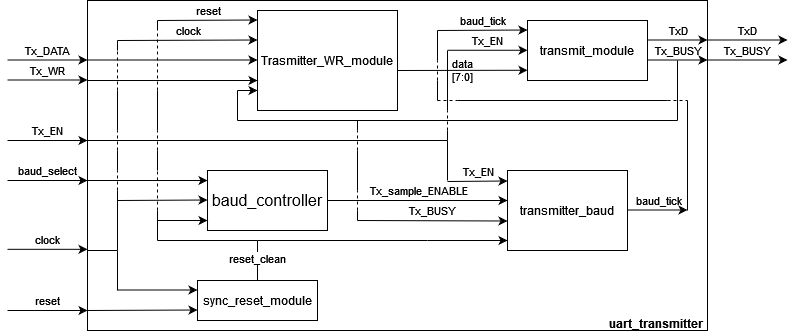

The diagram above was exported from draw.io. Its source (the exported page's mxGraphModel, read from the mxfile embedded in the PNG):
<mxGraphModel dx="1122" dy="708" grid="1" gridSize="10" guides="1" tooltips="1" connect="1" arrows="1" fold="1" page="1" pageScale="1" pageWidth="850" pageHeight="1100" math="0" shadow="0">
  <root>
    <mxCell id="0" />
    <mxCell id="1" parent="0" />
    <mxCell id="p_NFJs-qhKxXxvFh1BMm-1" value="" style="rounded=0;whiteSpace=wrap;html=1;fillColor=none;" parent="1" vertex="1">
      <mxGeometry x="90" y="20" width="620" height="330" as="geometry" />
    </mxCell>
    <mxCell id="p_NFJs-qhKxXxvFh1BMm-2" value="reset" style="endArrow=classic;html=1;rounded=0;labelBackgroundColor=none;labelPosition=center;verticalLabelPosition=top;align=center;verticalAlign=bottom;" parent="1" edge="1">
      <mxGeometry width="50" height="50" relative="1" as="geometry">
        <mxPoint x="10" y="330" as="sourcePoint" />
        <mxPoint x="90" y="330" as="targetPoint" />
      </mxGeometry>
    </mxCell>
    <mxCell id="p_NFJs-qhKxXxvFh1BMm-5" value="clock" style="endArrow=classic;html=1;rounded=0;labelBackgroundColor=none;labelPosition=center;verticalLabelPosition=top;align=center;verticalAlign=bottom;" parent="1" edge="1">
      <mxGeometry width="50" height="50" relative="1" as="geometry">
        <mxPoint x="10" y="268.82" as="sourcePoint" />
        <mxPoint x="90" y="268.82" as="targetPoint" />
      </mxGeometry>
    </mxCell>
    <mxCell id="p_NFJs-qhKxXxvFh1BMm-6" value="Tx_DATA" style="endArrow=classic;html=1;rounded=0;labelBackgroundColor=none;labelPosition=center;verticalLabelPosition=top;align=center;verticalAlign=bottom;" parent="1" edge="1">
      <mxGeometry width="50" height="50" relative="1" as="geometry">
        <mxPoint x="10" y="79.5" as="sourcePoint" />
        <mxPoint x="90" y="79.5" as="targetPoint" />
      </mxGeometry>
    </mxCell>
    <mxCell id="p_NFJs-qhKxXxvFh1BMm-7" value="baud_select" style="endArrow=classic;html=1;rounded=0;labelBackgroundColor=none;labelPosition=center;verticalLabelPosition=top;align=center;verticalAlign=bottom;" parent="1" edge="1">
      <mxGeometry width="50" height="50" relative="1" as="geometry">
        <mxPoint x="10" y="200" as="sourcePoint" />
        <mxPoint x="90" y="200" as="targetPoint" />
      </mxGeometry>
    </mxCell>
    <mxCell id="p_NFJs-qhKxXxvFh1BMm-8" value="Tx_WR" style="endArrow=classic;html=1;rounded=0;labelBackgroundColor=none;labelPosition=center;verticalLabelPosition=top;align=center;verticalAlign=bottom;" parent="1" edge="1">
      <mxGeometry width="50" height="50" relative="1" as="geometry">
        <mxPoint x="10" y="99.5" as="sourcePoint" />
        <mxPoint x="90" y="99.5" as="targetPoint" />
      </mxGeometry>
    </mxCell>
    <mxCell id="p_NFJs-qhKxXxvFh1BMm-9" value="Tx_EN" style="endArrow=classic;html=1;rounded=0;labelBackgroundColor=none;labelPosition=center;verticalLabelPosition=top;align=center;verticalAlign=bottom;" parent="1" edge="1">
      <mxGeometry width="50" height="50" relative="1" as="geometry">
        <mxPoint x="10" y="160" as="sourcePoint" />
        <mxPoint x="90" y="160" as="targetPoint" />
      </mxGeometry>
    </mxCell>
    <mxCell id="p_NFJs-qhKxXxvFh1BMm-10" value="TxD" style="endArrow=classic;html=1;rounded=0;labelBackgroundColor=none;labelPosition=center;verticalLabelPosition=top;align=center;verticalAlign=bottom;" parent="1" edge="1">
      <mxGeometry width="50" height="50" relative="1" as="geometry">
        <mxPoint x="710" y="59.5" as="sourcePoint" />
        <mxPoint x="790" y="59.5" as="targetPoint" />
      </mxGeometry>
    </mxCell>
    <mxCell id="p_NFJs-qhKxXxvFh1BMm-11" value="Tx_BUSY" style="endArrow=classic;html=1;rounded=0;labelBackgroundColor=none;labelPosition=center;verticalLabelPosition=top;align=center;verticalAlign=bottom;" parent="1" edge="1">
      <mxGeometry width="50" height="50" relative="1" as="geometry">
        <mxPoint x="710" y="79.5" as="sourcePoint" />
        <mxPoint x="790" y="79.5" as="targetPoint" />
      </mxGeometry>
    </mxCell>
    <mxCell id="Dx__dVP4wRs7p_KD17vh-1" value="sync_reset_module" style="rounded=0;whiteSpace=wrap;html=1;fillColor=none;" vertex="1" parent="1">
      <mxGeometry x="200" y="300" width="120" height="40" as="geometry" />
    </mxCell>
    <mxCell id="Dx__dVP4wRs7p_KD17vh-2" value="" style="endArrow=classic;html=1;rounded=0;labelBackgroundColor=none;labelPosition=center;verticalLabelPosition=top;align=center;verticalAlign=bottom;" edge="1" parent="1">
      <mxGeometry width="50" height="50" relative="1" as="geometry">
        <mxPoint x="120" y="309.5" as="sourcePoint" />
        <mxPoint x="200" y="309.5" as="targetPoint" />
      </mxGeometry>
    </mxCell>
    <mxCell id="Dx__dVP4wRs7p_KD17vh-3" value="" style="endArrow=classic;html=1;rounded=0;labelBackgroundColor=none;labelPosition=center;verticalLabelPosition=top;align=center;verticalAlign=bottom;" edge="1" parent="1">
      <mxGeometry width="50" height="50" relative="1" as="geometry">
        <mxPoint x="90" y="330" as="sourcePoint" />
        <mxPoint x="200" y="329.5" as="targetPoint" />
      </mxGeometry>
    </mxCell>
    <mxCell id="Dx__dVP4wRs7p_KD17vh-4" value="" style="endArrow=classic;html=1;rounded=0;labelBackgroundColor=none;labelPosition=center;verticalLabelPosition=top;align=center;verticalAlign=bottom;" edge="1" parent="1">
      <mxGeometry width="50" height="50" relative="1" as="geometry">
        <mxPoint x="430" y="260" as="sourcePoint" />
        <mxPoint x="510" y="260" as="targetPoint" />
      </mxGeometry>
    </mxCell>
    <mxCell id="Dx__dVP4wRs7p_KD17vh-12" value="Trasmitter_WR_module" style="rounded=0;whiteSpace=wrap;html=1;fillColor=none;" vertex="1" parent="1">
      <mxGeometry x="260" y="30" width="140" height="100" as="geometry" />
    </mxCell>
    <mxCell id="Dx__dVP4wRs7p_KD17vh-13" value="reset" style="endArrow=classic;html=1;rounded=0;labelBackgroundColor=none;labelPosition=center;verticalLabelPosition=top;align=center;verticalAlign=bottom;" edge="1" parent="1">
      <mxGeometry width="50" height="50" relative="1" as="geometry">
        <mxPoint x="160" y="40" as="sourcePoint" />
        <mxPoint x="260" y="39.5" as="targetPoint" />
      </mxGeometry>
    </mxCell>
    <mxCell id="Dx__dVP4wRs7p_KD17vh-14" value="clock" style="endArrow=classic;html=1;rounded=0;labelBackgroundColor=none;labelPosition=center;verticalLabelPosition=top;align=center;verticalAlign=bottom;" edge="1" parent="1">
      <mxGeometry width="50" height="50" relative="1" as="geometry">
        <mxPoint x="120" y="60" as="sourcePoint" />
        <mxPoint x="260" y="59.5" as="targetPoint" />
      </mxGeometry>
    </mxCell>
    <mxCell id="Dx__dVP4wRs7p_KD17vh-15" value="" style="endArrow=classic;html=1;rounded=0;labelBackgroundColor=none;labelPosition=center;verticalLabelPosition=middle;align=center;verticalAlign=middle;" edge="1" parent="1">
      <mxGeometry width="50" height="50" relative="1" as="geometry">
        <mxPoint x="90" y="100" as="sourcePoint" />
        <mxPoint x="260" y="100" as="targetPoint" />
      </mxGeometry>
    </mxCell>
    <mxCell id="Dx__dVP4wRs7p_KD17vh-16" value="" style="endArrow=classic;html=1;rounded=0;labelBackgroundColor=none;labelPosition=center;verticalLabelPosition=top;align=center;verticalAlign=bottom;" edge="1" parent="1">
      <mxGeometry width="50" height="50" relative="1" as="geometry">
        <mxPoint x="90" y="79.5" as="sourcePoint" />
        <mxPoint x="260" y="79.5" as="targetPoint" />
      </mxGeometry>
    </mxCell>
    <mxCell id="Dx__dVP4wRs7p_KD17vh-17" value="" style="endArrow=classic;html=1;rounded=0;labelBackgroundColor=none;labelPosition=center;verticalLabelPosition=top;align=center;verticalAlign=bottom;" edge="1" parent="1">
      <mxGeometry width="50" height="50" relative="1" as="geometry">
        <mxPoint x="240" y="110" as="sourcePoint" />
        <mxPoint x="260" y="110" as="targetPoint" />
      </mxGeometry>
    </mxCell>
    <mxCell id="Dx__dVP4wRs7p_KD17vh-19" value="baud_controller" style="rounded=0;whiteSpace=wrap;html=1;fontSize=16;fillColor=none;" vertex="1" parent="1">
      <mxGeometry x="210" y="190" width="120" height="60" as="geometry" />
    </mxCell>
    <mxCell id="Dx__dVP4wRs7p_KD17vh-20" value="" style="endArrow=classic;html=1;rounded=0;labelPosition=center;verticalLabelPosition=top;align=center;verticalAlign=bottom;labelBackgroundColor=none;" edge="1" parent="1">
      <mxGeometry width="50" height="50" relative="1" as="geometry">
        <mxPoint x="90" y="200" as="sourcePoint" />
        <mxPoint x="210" y="200" as="targetPoint" />
      </mxGeometry>
    </mxCell>
    <mxCell id="Dx__dVP4wRs7p_KD17vh-21" value="" style="endArrow=classic;html=1;rounded=0;labelPosition=center;verticalLabelPosition=top;align=center;verticalAlign=bottom;labelBackgroundColor=none;" edge="1" parent="1">
      <mxGeometry width="50" height="50" relative="1" as="geometry">
        <mxPoint x="120" y="220" as="sourcePoint" />
        <mxPoint x="210" y="219.5" as="targetPoint" />
      </mxGeometry>
    </mxCell>
    <mxCell id="Dx__dVP4wRs7p_KD17vh-22" value="" style="endArrow=classic;html=1;rounded=0;labelPosition=center;verticalLabelPosition=middle;align=center;verticalAlign=middle;labelBackgroundColor=none;" edge="1" parent="1">
      <mxGeometry width="50" height="50" relative="1" as="geometry">
        <mxPoint x="160" y="240" as="sourcePoint" />
        <mxPoint x="210" y="240" as="targetPoint" />
      </mxGeometry>
    </mxCell>
    <mxCell id="Dx__dVP4wRs7p_KD17vh-24" value="transmitter_baud" style="rounded=0;whiteSpace=wrap;html=1;fillColor=none;" vertex="1" parent="1">
      <mxGeometry x="510" y="190" width="120" height="80" as="geometry" />
    </mxCell>
    <mxCell id="Dx__dVP4wRs7p_KD17vh-26" value="Tx_sample_ENABLE" style="endArrow=classic;html=1;rounded=0;labelBackgroundColor=none;labelPosition=center;verticalLabelPosition=top;align=center;verticalAlign=bottom;exitX=1;exitY=0.5;exitDx=0;exitDy=0;" edge="1" parent="1" source="Dx__dVP4wRs7p_KD17vh-19">
      <mxGeometry width="50" height="50" relative="1" as="geometry">
        <mxPoint x="410" y="219.5" as="sourcePoint" />
        <mxPoint x="510" y="220" as="targetPoint" />
      </mxGeometry>
    </mxCell>
    <mxCell id="Dx__dVP4wRs7p_KD17vh-27" value="Tx_BUSY" style="endArrow=classic;html=1;rounded=0;labelBackgroundColor=none;labelPosition=center;verticalLabelPosition=top;align=center;verticalAlign=bottom;" edge="1" parent="1">
      <mxGeometry width="50" height="50" relative="1" as="geometry">
        <mxPoint x="360" y="240" as="sourcePoint" />
        <mxPoint x="510" y="240.5" as="targetPoint" />
      </mxGeometry>
    </mxCell>
    <mxCell id="Dx__dVP4wRs7p_KD17vh-28" value="Tx_EN" style="endArrow=classic;html=1;rounded=0;labelBackgroundColor=none;labelPosition=center;verticalLabelPosition=top;align=center;verticalAlign=bottom;" edge="1" parent="1">
      <mxGeometry width="50" height="50" relative="1" as="geometry">
        <mxPoint x="450" y="201" as="sourcePoint" />
        <mxPoint x="510" y="200.5" as="targetPoint" />
      </mxGeometry>
    </mxCell>
    <mxCell id="Dx__dVP4wRs7p_KD17vh-29" value="baud_tick" style="endArrow=classic;html=1;rounded=0;labelBackgroundColor=none;labelPosition=center;verticalLabelPosition=top;align=center;verticalAlign=bottom;" edge="1" parent="1">
      <mxGeometry width="50" height="50" relative="1" as="geometry">
        <mxPoint x="630" y="229.5" as="sourcePoint" />
        <mxPoint x="690" y="229.5" as="targetPoint" />
      </mxGeometry>
    </mxCell>
    <mxCell id="Dx__dVP4wRs7p_KD17vh-30" value="transmit_module" style="rounded=0;whiteSpace=wrap;html=1;fillColor=none;" vertex="1" parent="1">
      <mxGeometry x="530" y="40" width="120" height="60" as="geometry" />
    </mxCell>
    <mxCell id="Dx__dVP4wRs7p_KD17vh-31" value="baud_tick" style="endArrow=classic;html=1;rounded=0;labelBackgroundColor=none;labelPosition=center;verticalLabelPosition=top;align=center;verticalAlign=bottom;" edge="1" parent="1">
      <mxGeometry width="50" height="50" relative="1" as="geometry">
        <mxPoint x="440" y="50" as="sourcePoint" />
        <mxPoint x="530" y="49.5" as="targetPoint" />
      </mxGeometry>
    </mxCell>
    <mxCell id="Dx__dVP4wRs7p_KD17vh-32" value="&lt;div&gt;data&lt;/div&gt;&lt;div&gt;[7:0]&lt;br&gt;&lt;/div&gt;" style="endArrow=classic;html=1;rounded=0;labelBackgroundColor=none;labelPosition=center;verticalLabelPosition=middle;align=center;verticalAlign=middle;" edge="1" parent="1">
      <mxGeometry width="50" height="50" relative="1" as="geometry">
        <mxPoint x="400" y="90" as="sourcePoint" />
        <mxPoint x="530" y="89.76" as="targetPoint" />
      </mxGeometry>
    </mxCell>
    <mxCell id="Dx__dVP4wRs7p_KD17vh-33" value="Tx_BUSY" style="endArrow=classic;html=1;rounded=0;labelBackgroundColor=none;labelPosition=center;verticalLabelPosition=top;align=center;verticalAlign=bottom;" edge="1" parent="1">
      <mxGeometry width="50" height="50" relative="1" as="geometry">
        <mxPoint x="650" y="79.5" as="sourcePoint" />
        <mxPoint x="710" y="79.5" as="targetPoint" />
      </mxGeometry>
    </mxCell>
    <mxCell id="Dx__dVP4wRs7p_KD17vh-34" value="Tx_EN" style="endArrow=classic;html=1;rounded=0;labelBackgroundColor=none;labelPosition=center;verticalLabelPosition=top;align=center;verticalAlign=bottom;" edge="1" parent="1">
      <mxGeometry width="50" height="50" relative="1" as="geometry">
        <mxPoint x="450" y="69.76" as="sourcePoint" />
        <mxPoint x="530" y="69.76" as="targetPoint" />
      </mxGeometry>
    </mxCell>
    <mxCell id="Dx__dVP4wRs7p_KD17vh-35" value="TxD" style="endArrow=classic;html=1;rounded=0;labelBackgroundColor=none;labelPosition=center;verticalLabelPosition=top;align=center;verticalAlign=bottom;" edge="1" parent="1">
      <mxGeometry width="50" height="50" relative="1" as="geometry">
        <mxPoint x="650" y="59.5" as="sourcePoint" />
        <mxPoint x="710" y="59.5" as="targetPoint" />
      </mxGeometry>
    </mxCell>
    <mxCell id="Dx__dVP4wRs7p_KD17vh-36" value="" style="endArrow=none;html=1;rounded=0;" edge="1" parent="1">
      <mxGeometry width="50" height="50" relative="1" as="geometry">
        <mxPoint x="240" y="140" as="sourcePoint" />
        <mxPoint x="240" y="110" as="targetPoint" />
      </mxGeometry>
    </mxCell>
    <mxCell id="Dx__dVP4wRs7p_KD17vh-37" value="" style="endArrow=none;html=1;rounded=0;" edge="1" parent="1">
      <mxGeometry width="50" height="50" relative="1" as="geometry">
        <mxPoint x="240" y="140" as="sourcePoint" />
        <mxPoint x="680" y="140" as="targetPoint" />
      </mxGeometry>
    </mxCell>
    <mxCell id="Dx__dVP4wRs7p_KD17vh-38" value="" style="endArrow=none;html=1;rounded=0;" edge="1" parent="1">
      <mxGeometry width="50" height="50" relative="1" as="geometry">
        <mxPoint x="680" y="140" as="sourcePoint" />
        <mxPoint x="680" y="80" as="targetPoint" />
      </mxGeometry>
    </mxCell>
    <mxCell id="Dx__dVP4wRs7p_KD17vh-39" value="" style="endArrow=none;html=1;rounded=0;" edge="1" parent="1">
      <mxGeometry width="50" height="50" relative="1" as="geometry">
        <mxPoint x="90" y="160" as="sourcePoint" />
        <mxPoint x="450" y="160" as="targetPoint" />
      </mxGeometry>
    </mxCell>
    <mxCell id="Dx__dVP4wRs7p_KD17vh-40" value="" style="endArrow=none;html=1;rounded=0;" edge="1" parent="1">
      <mxGeometry width="50" height="50" relative="1" as="geometry">
        <mxPoint x="450" y="130" as="sourcePoint" />
        <mxPoint x="450" y="70" as="targetPoint" />
      </mxGeometry>
    </mxCell>
    <mxCell id="Dx__dVP4wRs7p_KD17vh-41" value="" style="endArrow=none;html=1;rounded=0;" edge="1" parent="1">
      <mxGeometry width="50" height="50" relative="1" as="geometry">
        <mxPoint x="450" y="200" as="sourcePoint" />
        <mxPoint x="450" y="160" as="targetPoint" />
      </mxGeometry>
    </mxCell>
    <mxCell id="Dx__dVP4wRs7p_KD17vh-42" value="" style="endArrow=none;dashed=1;html=1;rounded=0;" edge="1" parent="1">
      <mxGeometry width="50" height="50" relative="1" as="geometry">
        <mxPoint x="450" y="150" as="sourcePoint" />
        <mxPoint x="450" y="130" as="targetPoint" />
      </mxGeometry>
    </mxCell>
    <mxCell id="Dx__dVP4wRs7p_KD17vh-43" value="" style="endArrow=none;html=1;rounded=0;" edge="1" parent="1">
      <mxGeometry width="50" height="50" relative="1" as="geometry">
        <mxPoint x="450" y="150" as="sourcePoint" />
        <mxPoint x="450" y="160" as="targetPoint" />
      </mxGeometry>
    </mxCell>
    <mxCell id="Dx__dVP4wRs7p_KD17vh-44" value="" style="endArrow=none;dashed=1;html=1;rounded=0;" edge="1" parent="1">
      <mxGeometry width="50" height="50" relative="1" as="geometry">
        <mxPoint x="360" y="170" as="sourcePoint" />
        <mxPoint x="360" y="150" as="targetPoint" />
      </mxGeometry>
    </mxCell>
    <mxCell id="Dx__dVP4wRs7p_KD17vh-45" value="" style="endArrow=none;dashed=1;html=1;rounded=0;" edge="1" parent="1">
      <mxGeometry width="50" height="50" relative="1" as="geometry">
        <mxPoint x="360" y="230" as="sourcePoint" />
        <mxPoint x="360" y="210" as="targetPoint" />
      </mxGeometry>
    </mxCell>
    <mxCell id="Dx__dVP4wRs7p_KD17vh-46" value="" style="endArrow=none;html=1;rounded=0;" edge="1" parent="1">
      <mxGeometry width="50" height="50" relative="1" as="geometry">
        <mxPoint x="360" y="210" as="sourcePoint" />
        <mxPoint x="360" y="170" as="targetPoint" />
      </mxGeometry>
    </mxCell>
    <mxCell id="Dx__dVP4wRs7p_KD17vh-47" value="" style="endArrow=none;html=1;rounded=0;" edge="1" parent="1">
      <mxGeometry width="50" height="50" relative="1" as="geometry">
        <mxPoint x="360" y="150" as="sourcePoint" />
        <mxPoint x="360" y="140" as="targetPoint" />
      </mxGeometry>
    </mxCell>
    <mxCell id="Dx__dVP4wRs7p_KD17vh-48" value="" style="endArrow=none;html=1;rounded=0;" edge="1" parent="1">
      <mxGeometry width="50" height="50" relative="1" as="geometry">
        <mxPoint x="360" y="240" as="sourcePoint" />
        <mxPoint x="360" y="230" as="targetPoint" />
      </mxGeometry>
    </mxCell>
    <mxCell id="Dx__dVP4wRs7p_KD17vh-50" value="" style="endArrow=none;html=1;rounded=0;" edge="1" parent="1">
      <mxGeometry width="50" height="50" relative="1" as="geometry">
        <mxPoint x="690" y="230" as="sourcePoint" />
        <mxPoint x="690" y="120" as="targetPoint" />
      </mxGeometry>
    </mxCell>
    <mxCell id="Dx__dVP4wRs7p_KD17vh-51" value="" style="endArrow=none;html=1;rounded=0;" edge="1" parent="1">
      <mxGeometry width="50" height="50" relative="1" as="geometry">
        <mxPoint x="440" y="80" as="sourcePoint" />
        <mxPoint x="440" y="50" as="targetPoint" />
      </mxGeometry>
    </mxCell>
    <mxCell id="Dx__dVP4wRs7p_KD17vh-52" value="" style="endArrow=none;dashed=1;html=1;rounded=0;" edge="1" parent="1">
      <mxGeometry width="50" height="50" relative="1" as="geometry">
        <mxPoint x="440" y="100" as="sourcePoint" />
        <mxPoint x="440" y="80" as="targetPoint" />
      </mxGeometry>
    </mxCell>
    <mxCell id="Dx__dVP4wRs7p_KD17vh-53" value="" style="endArrow=none;dashed=1;html=1;rounded=0;" edge="1" parent="1">
      <mxGeometry width="50" height="50" relative="1" as="geometry">
        <mxPoint x="670" y="120" as="sourcePoint" />
        <mxPoint x="690" y="120" as="targetPoint" />
      </mxGeometry>
    </mxCell>
    <mxCell id="Dx__dVP4wRs7p_KD17vh-54" value="" style="endArrow=none;dashed=1;html=1;rounded=0;" edge="1" parent="1">
      <mxGeometry width="50" height="50" relative="1" as="geometry">
        <mxPoint x="440" y="120" as="sourcePoint" />
        <mxPoint x="460" y="120" as="targetPoint" />
      </mxGeometry>
    </mxCell>
    <mxCell id="Dx__dVP4wRs7p_KD17vh-55" value="" style="endArrow=none;html=1;rounded=0;" edge="1" parent="1">
      <mxGeometry width="50" height="50" relative="1" as="geometry">
        <mxPoint x="440" y="120" as="sourcePoint" />
        <mxPoint x="440" y="100" as="targetPoint" />
      </mxGeometry>
    </mxCell>
    <mxCell id="Dx__dVP4wRs7p_KD17vh-56" value="" style="endArrow=none;html=1;rounded=0;" edge="1" parent="1">
      <mxGeometry width="50" height="50" relative="1" as="geometry">
        <mxPoint x="460" y="120" as="sourcePoint" />
        <mxPoint x="670" y="120" as="targetPoint" />
      </mxGeometry>
    </mxCell>
    <mxCell id="Dx__dVP4wRs7p_KD17vh-59" value="" style="endArrow=none;html=1;rounded=0;labelBackgroundColor=none;" edge="1" parent="1">
      <mxGeometry width="50" height="50" relative="1" as="geometry">
        <mxPoint x="260" y="300" as="sourcePoint" />
        <mxPoint x="260" y="260" as="targetPoint" />
      </mxGeometry>
    </mxCell>
    <mxCell id="Dx__dVP4wRs7p_KD17vh-63" value="reset_clean" style="edgeLabel;html=1;align=center;verticalAlign=middle;resizable=0;points=[];" vertex="1" connectable="0" parent="Dx__dVP4wRs7p_KD17vh-59">
      <mxGeometry x="0.1429" y="1" relative="1" as="geometry">
        <mxPoint as="offset" />
      </mxGeometry>
    </mxCell>
    <mxCell id="Dx__dVP4wRs7p_KD17vh-60" value="" style="endArrow=none;html=1;rounded=0;" edge="1" parent="1">
      <mxGeometry width="50" height="50" relative="1" as="geometry">
        <mxPoint x="260" y="260" as="sourcePoint" />
        <mxPoint x="430" y="260" as="targetPoint" />
      </mxGeometry>
    </mxCell>
    <mxCell id="Dx__dVP4wRs7p_KD17vh-61" value="" style="endArrow=none;html=1;rounded=0;" edge="1" parent="1">
      <mxGeometry width="50" height="50" relative="1" as="geometry">
        <mxPoint x="160" y="260" as="sourcePoint" />
        <mxPoint x="260" y="260" as="targetPoint" />
      </mxGeometry>
    </mxCell>
    <mxCell id="Dx__dVP4wRs7p_KD17vh-62" value="" style="endArrow=none;html=1;rounded=0;" edge="1" parent="1">
      <mxGeometry width="50" height="50" relative="1" as="geometry">
        <mxPoint x="160" y="260" as="sourcePoint" />
        <mxPoint x="160" y="230" as="targetPoint" />
      </mxGeometry>
    </mxCell>
    <mxCell id="Dx__dVP4wRs7p_KD17vh-65" value="" style="endArrow=none;html=1;rounded=0;" edge="1" parent="1">
      <mxGeometry width="50" height="50" relative="1" as="geometry">
        <mxPoint x="90" y="270" as="sourcePoint" />
        <mxPoint x="120" y="270" as="targetPoint" />
      </mxGeometry>
    </mxCell>
    <mxCell id="Dx__dVP4wRs7p_KD17vh-66" value="" style="endArrow=none;html=1;rounded=0;" edge="1" parent="1">
      <mxGeometry width="50" height="50" relative="1" as="geometry">
        <mxPoint x="120" y="310" as="sourcePoint" />
        <mxPoint x="120" y="270" as="targetPoint" />
      </mxGeometry>
    </mxCell>
    <mxCell id="Dx__dVP4wRs7p_KD17vh-67" value="" style="endArrow=none;html=1;rounded=0;" edge="1" parent="1">
      <mxGeometry width="50" height="50" relative="1" as="geometry">
        <mxPoint x="120" y="270" as="sourcePoint" />
        <mxPoint x="120" y="210" as="targetPoint" />
      </mxGeometry>
    </mxCell>
    <mxCell id="Dx__dVP4wRs7p_KD17vh-68" value="" style="endArrow=none;html=1;rounded=0;" edge="1" parent="1">
      <mxGeometry width="50" height="50" relative="1" as="geometry">
        <mxPoint x="120" y="190" as="sourcePoint" />
        <mxPoint x="120" y="170" as="targetPoint" />
      </mxGeometry>
    </mxCell>
    <mxCell id="Dx__dVP4wRs7p_KD17vh-69" value="" style="endArrow=none;dashed=1;html=1;rounded=0;" edge="1" parent="1">
      <mxGeometry width="50" height="50" relative="1" as="geometry">
        <mxPoint x="120" y="210" as="sourcePoint" />
        <mxPoint x="120" y="190" as="targetPoint" />
      </mxGeometry>
    </mxCell>
    <mxCell id="Dx__dVP4wRs7p_KD17vh-70" value="" style="endArrow=none;dashed=1;html=1;rounded=0;" edge="1" parent="1">
      <mxGeometry width="50" height="50" relative="1" as="geometry">
        <mxPoint x="120" y="170" as="sourcePoint" />
        <mxPoint x="120" y="150" as="targetPoint" />
      </mxGeometry>
    </mxCell>
    <mxCell id="Dx__dVP4wRs7p_KD17vh-71" value="" style="endArrow=none;html=1;rounded=0;" edge="1" parent="1">
      <mxGeometry width="50" height="50" relative="1" as="geometry">
        <mxPoint x="120" y="150" as="sourcePoint" />
        <mxPoint x="120" y="110" as="targetPoint" />
      </mxGeometry>
    </mxCell>
    <mxCell id="Dx__dVP4wRs7p_KD17vh-72" value="" style="endArrow=none;dashed=1;html=1;rounded=0;" edge="1" parent="1">
      <mxGeometry width="50" height="50" relative="1" as="geometry">
        <mxPoint x="120" y="110" as="sourcePoint" />
        <mxPoint x="120" y="70" as="targetPoint" />
      </mxGeometry>
    </mxCell>
    <mxCell id="Dx__dVP4wRs7p_KD17vh-73" value="" style="endArrow=none;html=1;rounded=0;" edge="1" parent="1">
      <mxGeometry width="50" height="50" relative="1" as="geometry">
        <mxPoint x="120" y="70" as="sourcePoint" />
        <mxPoint x="120" y="60" as="targetPoint" />
      </mxGeometry>
    </mxCell>
    <mxCell id="Dx__dVP4wRs7p_KD17vh-74" value="" style="endArrow=none;dashed=1;html=1;rounded=0;" edge="1" parent="1">
      <mxGeometry width="50" height="50" relative="1" as="geometry">
        <mxPoint x="160" y="230" as="sourcePoint" />
        <mxPoint x="160" y="190" as="targetPoint" />
      </mxGeometry>
    </mxCell>
    <mxCell id="Dx__dVP4wRs7p_KD17vh-75" value="" style="endArrow=none;dashed=1;html=1;rounded=0;" edge="1" parent="1">
      <mxGeometry width="50" height="50" relative="1" as="geometry">
        <mxPoint x="160" y="170" as="sourcePoint" />
        <mxPoint x="160" y="150" as="targetPoint" />
      </mxGeometry>
    </mxCell>
    <mxCell id="Dx__dVP4wRs7p_KD17vh-76" value="" style="endArrow=none;dashed=1;html=1;rounded=0;" edge="1" parent="1">
      <mxGeometry width="50" height="50" relative="1" as="geometry">
        <mxPoint x="160" y="110" as="sourcePoint" />
        <mxPoint x="160" y="50" as="targetPoint" />
      </mxGeometry>
    </mxCell>
    <mxCell id="Dx__dVP4wRs7p_KD17vh-77" value="" style="endArrow=none;html=1;rounded=0;" edge="1" parent="1">
      <mxGeometry width="50" height="50" relative="1" as="geometry">
        <mxPoint x="160" y="190" as="sourcePoint" />
        <mxPoint x="160" y="170" as="targetPoint" />
      </mxGeometry>
    </mxCell>
    <mxCell id="Dx__dVP4wRs7p_KD17vh-78" value="" style="endArrow=none;html=1;rounded=0;" edge="1" parent="1">
      <mxGeometry width="50" height="50" relative="1" as="geometry">
        <mxPoint x="160" y="150" as="sourcePoint" />
        <mxPoint x="160" y="110" as="targetPoint" />
      </mxGeometry>
    </mxCell>
    <mxCell id="Dx__dVP4wRs7p_KD17vh-79" value="" style="endArrow=none;html=1;rounded=0;" edge="1" parent="1">
      <mxGeometry width="50" height="50" relative="1" as="geometry">
        <mxPoint x="160" y="50" as="sourcePoint" />
        <mxPoint x="160" y="40" as="targetPoint" />
      </mxGeometry>
    </mxCell>
    <mxCell id="Dx__dVP4wRs7p_KD17vh-80" value="uart_transmitter" style="text;whiteSpace=wrap;html=1;fontStyle=1" vertex="1" parent="1">
      <mxGeometry x="610" y="330" width="100" height="20" as="geometry" />
    </mxCell>
  </root>
</mxGraphModel>